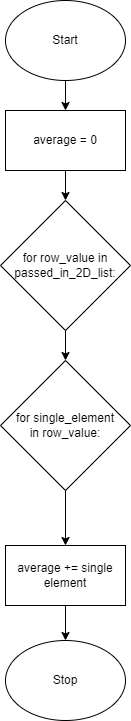

The diagram above was exported from draw.io. Its source (the exported page's mxGraphModel, read from the mxfile embedded in the PNG):
<mxGraphModel dx="820" dy="445" grid="1" gridSize="10" guides="1" tooltips="1" connect="1" arrows="1" fold="1" page="1" pageScale="1" pageWidth="827" pageHeight="1169" math="0" shadow="0">
  <root>
    <mxCell id="0" />
    <mxCell id="1" parent="0" />
    <mxCell id="2" value="Stop" style="ellipse;whiteSpace=wrap;html=1;" parent="1" vertex="1">
      <mxGeometry x="354" y="650" width="120" height="80" as="geometry" />
    </mxCell>
    <mxCell id="8" style="edgeStyle=none;html=1;entryX=0.5;entryY=0;entryDx=0;entryDy=0;" parent="1" source="3" target="6" edge="1">
      <mxGeometry relative="1" as="geometry" />
    </mxCell>
    <mxCell id="3" value="Start" style="ellipse;whiteSpace=wrap;html=1;" parent="1" vertex="1">
      <mxGeometry x="354" y="10" width="120" height="80" as="geometry" />
    </mxCell>
    <mxCell id="10" style="edgeStyle=none;html=1;" parent="1" source="4" target="5" edge="1">
      <mxGeometry relative="1" as="geometry" />
    </mxCell>
    <mxCell id="4" value="for&amp;nbsp;row_value in passed_in_2D_list:" style="rhombus;whiteSpace=wrap;html=1;" parent="1" vertex="1">
      <mxGeometry x="349" y="210" width="130" height="130" as="geometry" />
    </mxCell>
    <mxCell id="11" style="edgeStyle=none;html=1;entryX=0.5;entryY=0;entryDx=0;entryDy=0;" parent="1" source="5" target="7" edge="1">
      <mxGeometry relative="1" as="geometry" />
    </mxCell>
    <mxCell id="5" value="for single_element&lt;br&gt;in row_value:" style="rhombus;whiteSpace=wrap;html=1;" parent="1" vertex="1">
      <mxGeometry x="349" y="370" width="130" height="130" as="geometry" />
    </mxCell>
    <mxCell id="9" style="edgeStyle=none;html=1;entryX=0.5;entryY=0;entryDx=0;entryDy=0;" parent="1" source="6" target="4" edge="1">
      <mxGeometry relative="1" as="geometry" />
    </mxCell>
    <mxCell id="6" value="average = 0" style="rounded=0;whiteSpace=wrap;html=1;" parent="1" vertex="1">
      <mxGeometry x="354" y="120" width="120" height="60" as="geometry" />
    </mxCell>
    <mxCell id="12" style="edgeStyle=none;html=1;entryX=0.5;entryY=0;entryDx=0;entryDy=0;" parent="1" source="7" target="2" edge="1">
      <mxGeometry relative="1" as="geometry" />
    </mxCell>
    <mxCell id="7" value="average += single element" style="rounded=0;whiteSpace=wrap;html=1;" parent="1" vertex="1">
      <mxGeometry x="354" y="555" width="120" height="60" as="geometry" />
    </mxCell>
  </root>
</mxGraphModel>